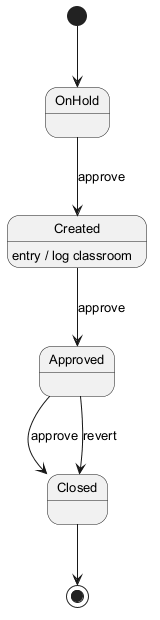

The diagram above was rendered by PlantUML. Its source (embedded in the PNG):
@startuml
skinparam defaultFontSize 13
[*] --> OnHold
OnHold --> Created : approve
Created --> Approved : approve
Created : entry / log classroom
Approved --> Closed : approve
Approved --> Closed : revert
Closed --> [*]
@enduml